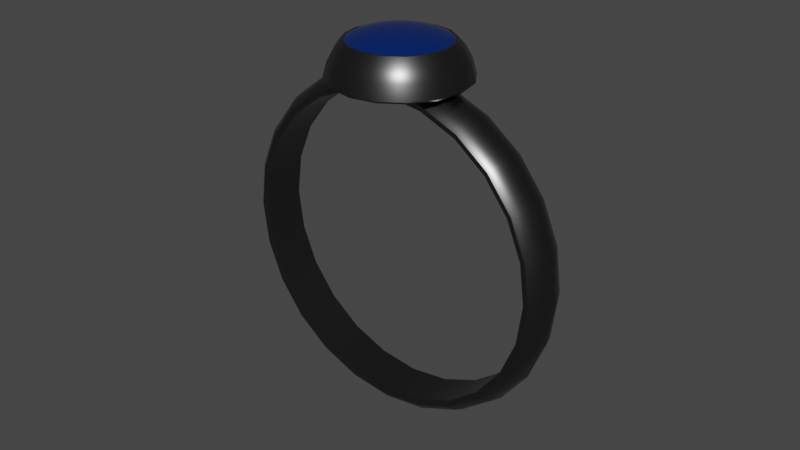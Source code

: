 # Source: sapphire_ring.blend  (saved by Blender 3.6.11; exported with 4.5.12 LTS)
import bpy
from mathutils import Matrix  # noqa: F401  (used for matrix-valued properties, if any)

bpy.ops.wm.read_factory_settings(use_empty=True)
scene = bpy.context.scene
scene.name = 'Scene'

# ---- collections
col_collection = bpy.data.collections.new('Collection'); scene.collection.children.link(col_collection)

# ---- materials (node trees are filled in below, after node groups)
mat_material_001 = bpy.data.materials.new('Material.001')
mat_material_001.use_transparent_shadow = False
mat_material = bpy.data.materials.new('Material')
mat_material.use_transparent_shadow = False

# ---- material node trees
mat_material_001.use_nodes = True; mat_material_001.node_tree.nodes.clear()
_N = mat_material_001.node_tree.nodes; _L = mat_material_001.node_tree.links
n0 = _N.new('ShaderNodeBsdfPrincipled'); n0.name = 'Principled BSDF'; n0.location = (10, 300)
n0.distribution = 'GGX'
n0.subsurface_method = 'RANDOM_WALK_SKIN'
n0.inputs[0].default_value = (0.1329, 0.1329, 0.1329, 1.0)
n0.inputs[1].default_value = 1.0
n0.inputs[2].default_value = 0.3202
n0.inputs[3].default_value = 1.45
n0.inputs[27].default_value = (0.0, 0.0, 0.0, 1.0)
n0.inputs[28].default_value = 1.0
n1 = _N.new('ShaderNodeOutputMaterial'); n1.name = 'Material Output'; n1.location = (300, 300)
_L.new(n0.outputs[0], n1.inputs[0])
n1.is_active_output = True
mat_material.use_nodes = True; mat_material.node_tree.nodes.clear()
_N = mat_material.node_tree.nodes; _L = mat_material.node_tree.links
n0 = _N.new('ShaderNodeBsdfPrincipled'); n0.name = 'Principled BSDF'; n0.location = (10, 300)
n0.distribution = 'GGX'
n0.subsurface_method = 'RANDOM_WALK_SKIN'
n0.inputs[0].default_value = (0.0, 0.01545, 0.1149, 1.0)
n0.inputs[2].default_value = 0.0618
n0.inputs[3].default_value = 1.45
n0.inputs[27].default_value = (0.0, 0.0, 0.0, 1.0)
n0.inputs[28].default_value = 1.0
n1 = _N.new('ShaderNodeOutputMaterial'); n1.name = 'Material Output'; n1.location = (300, 300)
_L.new(n0.outputs[0], n1.inputs[0])
n1.is_active_output = True

# ---- world
world_world = bpy.data.worlds.new('World'); scene.world = world_world
world_world.use_nodes = True; world_world.node_tree.nodes.clear()
_N = world_world.node_tree.nodes; _L = world_world.node_tree.links
n0 = _N.new('ShaderNodeOutputWorld'); n0.name = 'World Output'; n0.location = (300, 300)
n1 = _N.new('ShaderNodeBackground'); n1.name = 'Background'; n1.location = (10, 300)
n1.inputs[0].default_value = (0.05088, 0.05088, 0.05088, 1.0)
_L.new(n1.outputs[0], n0.inputs[0])
n0.is_active_output = True
world_world.color = (0.05088, 0.05088, 0.05088)
world_world.use_sun_shadow = False
world_world.sun_shadow_jitter_overblur = 0.0

# ---- meshes
me_torus = bpy.data.meshes.new('Torus')
me_torus.from_pydata([(0.05389, -9.595e-09, -4.529e-05), (0.05298, -0.003161, -4.529e-05), (0.05164, -0.00591, -4.529e-05), (0.05002, -0.007306, -4.529e-05), (0.04825, -0.006855, -4.529e-05), (0.04825, 0.006855, -4.529e-05), (0.05002, 0.007306, -4.529e-05), (0.05164, 0.00591, -4.529e-05), (0.05298, 0.00316, -4.529e-05), (0.05205, -9.801e-09, 0.0139), (0.05118, -0.003161, 0.01367), (0.04988, -0.00591, 0.01332), (0.04832, -0.007306, 0.0129), (0.0466, -0.006855, 0.01244), (0.0466, 0.006855, 0.01244), (0.04832, 0.007306, 0.0129), (0.04988, 0.00591, 0.01332), (0.05118, 0.00316, 0.01367), (0.04667, -1.062e-08, 0.0269), (0.04589, -0.003161, 0.02645), (0.04472, -0.00591, 0.02578), (0.04332, -0.007306, 0.02497), (0.04178, -0.006855, 0.02408), (0.04178, 0.006855, 0.02408), (0.04332, 0.007306, 0.02497), (0.04472, 0.00591, 0.02578), (0.04589, 0.00316, 0.02645), (0.0381, -1.062e-08, 0.03806), (0.03747, -0.003161, 0.03742), (0.03652, -0.00591, 0.03647), (0.03537, -0.007306, 0.03533), (0.03412, -0.006855, 0.03407), (0.03412, 0.006855, 0.03407), (0.03537, 0.007306, 0.03533), (0.03652, 0.00591, 0.03647), (0.03747, 0.00316, 0.03742), (0.02694, -1.081e-08, 0.04662), (0.02649, -0.003161, 0.04584), (0.02582, -0.00591, 0.04468), (0.02501, -0.007306, 0.04327), (0.02412, -0.006855, 0.04174), (0.02412, 0.006855, 0.04174), (0.02501, 0.007306, 0.04327), (0.02582, 0.00591, 0.04468), (0.02649, 0.00316, 0.04584), (0.01395, -1.067e-08, 0.05201), (0.01371, -0.003161, 0.05113), (0.01337, -0.00591, 0.04984), (0.01295, -0.007306, 0.04827), (0.01249, -0.006855, 0.04656), (0.01249, 0.006855, 0.04656), (0.01295, 0.007306, 0.04827), (0.01337, 0.00591, 0.04984), (0.01371, 0.00316, 0.05113), (-1.38e-08, -1.043e-08, 0.05384), (-1.389e-08, -0.003161, 0.05294), (-1.401e-08, -0.00591, 0.0516), (-1.415e-08, -0.007306, 0.04998), (-1.441e-08, -0.006855, 0.0482), (-1.433e-08, 0.006855, 0.0482), (-1.416e-08, 0.007306, 0.04998), (-1.402e-08, 0.00591, 0.0516), (-1.382e-08, 0.00316, 0.05294), (-0.01395, -1.088e-08, 0.05201), (-0.01371, -0.003161, 0.05113), (-0.01337, -0.00591, 0.04984), (-0.01295, -0.007306, 0.04827), (-0.01249, -0.006855, 0.04656), (-0.01249, 0.006855, 0.04656), (-0.01295, 0.007306, 0.04827), (-0.01337, 0.00591, 0.04984), (-0.01371, 0.00316, 0.05113), (-0.02694, -1.083e-08, 0.04662), (-0.02649, -0.003161, 0.04584), (-0.02582, -0.00591, 0.04468), (-0.02501, -0.007306, 0.04327), (-0.02412, -0.006855, 0.04174), (-0.02412, 0.006855, 0.04174), (-0.02501, 0.007306, 0.04327), (-0.02582, 0.00591, 0.04468), (-0.02649, 0.00316, 0.04584), (-0.0381, -1.076e-08, 0.03806), (-0.03747, -0.003161, 0.03742), (-0.03652, -0.00591, 0.03647), (-0.03537, -0.007306, 0.03533), (-0.03412, -0.006855, 0.03407), (-0.03412, 0.006855, 0.03407), (-0.03537, 0.007306, 0.03533), (-0.03652, 0.00591, 0.03647), (-0.03747, 0.00316, 0.03742), (-0.04667, -1.062e-08, 0.0269), (-0.04589, -0.003161, 0.02645), (-0.04472, -0.00591, 0.02578), (-0.04332, -0.007306, 0.02497), (-0.04178, -0.006855, 0.02408), (-0.04178, 0.006855, 0.02408), (-0.04332, 0.007306, 0.02497), (-0.04472, 0.00591, 0.02578), (-0.04589, 0.00316, 0.02645), (-0.05205, -9.754e-09, 0.0139), (-0.05118, -0.003161, 0.01367), (-0.04988, -0.00591, 0.01332), (-0.04832, -0.007306, 0.0129), (-0.0466, -0.006855, 0.01244), (-0.0466, 0.006855, 0.01244), (-0.04832, 0.007306, 0.0129), (-0.04988, 0.00591, 0.01332), (-0.05118, 0.00316, 0.01367), (-0.05389, -9.619e-09, -4.528e-05), (-0.05298, -0.003161, -4.528e-05), (-0.05164, -0.00591, -4.528e-05), (-0.05002, -0.007306, -4.528e-05), (-0.04825, -0.006855, -4.528e-05), (-0.04825, 0.006855, -4.528e-05), (-0.05002, 0.007306, -4.528e-05), (-0.05164, 0.00591, -4.528e-05), (-0.05298, 0.00316, -4.528e-05), (-0.05205, -8.91e-09, -0.01399), (-0.05118, -0.003161, -0.01376), (-0.04988, -0.00591, -0.01341), (-0.04832, -0.007306, -0.01299), (-0.0466, -0.006855, -0.01253), (-0.0466, 0.006855, -0.01253), (-0.04832, 0.007306, -0.01299), (-0.04988, 0.00591, -0.01341), (-0.05118, 0.00316, -0.01376), (-0.04667, -8.934e-09, -0.02699), (-0.04589, -0.003161, -0.02654), (-0.04472, -0.00591, -0.02587), (-0.04332, -0.007306, -0.02506), (-0.04178, -0.006855, -0.02417), (-0.04178, 0.006855, -0.02417), (-0.04332, 0.007306, -0.02506), (-0.04472, 0.00591, -0.02587), (-0.04589, 0.00316, -0.02654), (-0.0381, -7.246e-09, -0.03815), (-0.03747, -0.003161, -0.03751), (-0.03652, -0.00591, -0.03656), (-0.03537, -0.007306, -0.03542), (-0.03412, -0.006855, -0.03416), (-0.03412, 0.006855, -0.03416), (-0.03537, 0.007306, -0.03542), (-0.03652, 0.00591, -0.03656), (-0.03747, 0.003161, -0.03751), (-0.02694, -7.199e-09, -0.04671), (-0.02649, -0.003161, -0.04593), (-0.02582, -0.00591, -0.04477), (-0.02501, -0.007306, -0.04337), (-0.02412, -0.006855, -0.04183), (-0.02412, 0.006855, -0.04183), (-0.02501, 0.007306, -0.04337), (-0.02582, 0.00591, -0.04477), (-0.02649, 0.003161, -0.04593), (-0.01395, -7.458e-09, -0.0521), (-0.01371, -0.003161, -0.05122), (-0.01337, -0.00591, -0.04993), (-0.01295, -0.007306, -0.04836), (-0.01249, -0.006855, -0.04665), (-0.01249, 0.006855, -0.04665), (-0.01295, 0.007306, -0.04836), (-0.01337, 0.00591, -0.04993), (-0.01371, 0.003161, -0.05122), (-1.371e-08, -7.646e-09, -0.05393), (-1.387e-08, -0.003161, -0.05303), (-1.41e-08, -0.00591, -0.05169), (-1.427e-08, -0.007306, -0.05007), (-1.465e-08, -0.006855, -0.04829), (-1.456e-08, 0.006855, -0.04829), (-1.425e-08, 0.007306, -0.05007), (-1.416e-08, 0.00591, -0.05169), (-1.388e-08, 0.003161, -0.05303), (0.01395, -7.529e-09, -0.0521), (0.01371, -0.003161, -0.05122), (0.01337, -0.00591, -0.04993), (0.01295, -0.007306, -0.04836), (0.01249, -0.006855, -0.04665), (0.01249, 0.006855, -0.04665), (0.01295, 0.007306, -0.04836), (0.01337, 0.00591, -0.04993), (0.01371, 0.003161, -0.05122), (0.02694, -7.222e-09, -0.04671), (0.02649, -0.003161, -0.04593), (0.02582, -0.00591, -0.04477), (0.02501, -0.007306, -0.04337), (0.02412, -0.006855, -0.04183), (0.02412, 0.006855, -0.04183), (0.02501, 0.007306, -0.04337), (0.02582, 0.00591, -0.04477), (0.02649, 0.003161, -0.04593), (0.0381, -7.434e-09, -0.03815), (0.03747, -0.003161, -0.03751), (0.03652, -0.00591, -0.03656), (0.03537, -0.007306, -0.03542), (0.03412, -0.006855, -0.03416), (0.03412, 0.006855, -0.03416), (0.03537, 0.007306, -0.03542), (0.03652, 0.00591, -0.03656), (0.03747, 0.003161, -0.03751), (0.04667, -9.004e-09, -0.02699), (0.04589, -0.003161, -0.02654), (0.04472, -0.00591, -0.02587), (0.04332, -0.007306, -0.02506), (0.04178, -0.006855, -0.02417), (0.04178, 0.006855, -0.02417), (0.04332, 0.007306, -0.02506), (0.04472, 0.00591, -0.02587), (0.04589, 0.00316, -0.02654), (0.05205, -9.122e-09, -0.01399), (0.05118, -0.003161, -0.01376), (0.04988, -0.00591, -0.01341), (0.04832, -0.007306, -0.01299), (0.0466, -0.006855, -0.01253), (0.0466, 0.006855, -0.01253), (0.04832, 0.007306, -0.01299), (0.04988, 0.00591, -0.01341), (0.05118, 0.00316, -0.01376), (-0.01504, -0.01504, 0.05188), (-0.01416, -0.01416, 0.05637), (-0.01275, -0.01275, 0.06004), (-0.01125, -0.01125, 0.06243), (-0.009216, -0.009216, 0.06353), (-0.006348, -0.006348, 0.06472), (-0.003236, -0.003236, 0.06545), (-0.008137, -0.01965, 0.05188), (-0.007665, -0.01851, 0.05637), (-0.006899, -0.01666, 0.06004), (-0.006091, -0.0147, 0.06243), (-0.004987, -0.01204, 0.06353), (-0.003435, -0.008294, 0.06472), (-0.001751, -0.004228, 0.06545), (1.359e-07, -0.02126, 0.05188), (1.394e-07, -0.02003, 0.05637), (1.365e-07, -0.01803, 0.06004), (1.38e-07, -0.01592, 0.06243), (1.365e-07, -0.01303, 0.06353), (1.376e-07, -0.008977, 0.06472), (1.386e-07, -0.004577, 0.06545), (0.008138, -0.01965, 0.05188), (0.007666, -0.01851, 0.05637), (0.006899, -0.01666, 0.06004), (0.006091, -0.0147, 0.06243), (0.004988, -0.01204, 0.06353), (0.003436, -0.008294, 0.06472), (0.001752, -0.004228, 0.06545), (0.01504, -0.01504, 0.05188), (0.01416, -0.01416, 0.05637), (0.01275, -0.01275, 0.06004), (0.01125, -0.01125, 0.06243), (0.009216, -0.009216, 0.06353), (0.006348, -0.006348, 0.06472), (0.003236, -0.003236, 0.06545), (0.01965, -0.008138, 0.05188), (0.01851, -0.007665, 0.05637), (0.01666, -0.006899, 0.06004), (0.0147, -0.006091, 0.06243), (0.01204, -0.004988, 0.06353), (0.008294, -0.003435, 0.06472), (0.004228, -0.001751, 0.06545), (0.02126, 4.111e-08, 0.05188), (0.02003, 4.401e-08, 0.05637), (0.01803, 4.111e-08, 0.06004), (0.01592, 4.323e-08, 0.06243), (0.01303, 4.193e-08, 0.06353), (0.008978, 4.263e-08, 0.06472), (0.004577, 4.289e-08, 0.06545), (0.01965, 0.008138, 0.05188), (0.01851, 0.007666, 0.05637), (0.01666, 0.006899, 0.06004), (0.0147, 0.006091, 0.06243), (0.01204, 0.004988, 0.06353), (0.008294, 0.003436, 0.06472), (0.004228, 0.001751, 0.06545), (0.01504, 0.01504, 0.05188), (0.01416, 0.01416, 0.05637), (0.01275, 0.01275, 0.06004), (0.01125, 0.01125, 0.06243), (0.009216, 0.009216, 0.06353), (0.006348, 0.006348, 0.06472), (0.003236, 0.003236, 0.06545), (0.008138, 0.01965, 0.05188), (0.007666, 0.01851, 0.05637), (0.006899, 0.01666, 0.06004), (0.006091, 0.0147, 0.06243), (0.004988, 0.01204, 0.06353), (0.003436, 0.008294, 0.06472), (0.001752, 0.004228, 0.06545), (1.388e-07, 0.02126, 0.05188), (1.388e-07, 0.02003, 0.05637), (1.388e-07, 0.01803, 0.06004), (1.383e-07, 0.01592, 0.06243), (1.388e-07, 0.01303, 0.06353), (1.388e-07, 0.008977, 0.06472), (1.388e-07, 0.004577, 0.06545), (1.388e-07, 4.316e-08, 0.0657), (-0.01965, -0.008138, 0.05188), (-0.01851, -0.007665, 0.05637), (-0.01665, -0.006899, 0.06004), (-0.0147, -0.006091, 0.06243), (-0.01204, -0.004988, 0.06353), (-0.008294, -0.003435, 0.06472), (-0.004228, -0.001751, 0.06545), (-0.02126, 4.886e-08, 0.05188), (-0.02003, 4.337e-08, 0.05637), (-0.01803, 4.66e-08, 0.06004), (-0.01592, 4.356e-08, 0.06243), (-0.01303, 4.665e-08, 0.06353), (-0.008977, 4.438e-08, 0.06472), (-0.004577, 4.359e-08, 0.06545), (-0.01965, 0.008138, 0.05188), (-0.01851, 0.007666, 0.05637), (-0.01665, 0.006899, 0.06004), (-0.0147, 0.006091, 0.06243), (-0.01204, 0.004988, 0.06353), (-0.008294, 0.003436, 0.06472), (-0.004228, 0.001751, 0.06545), (-0.01504, 0.01504, 0.05188), (-0.01416, 0.01416, 0.05637), (-0.01275, 0.01275, 0.06004), (-0.01125, 0.01125, 0.06243), (-0.009216, 0.009216, 0.06353), (-0.006348, 0.006348, 0.06472), (-0.003236, 0.003236, 0.06545), (-0.008137, 0.01965, 0.05188), (-0.007665, 0.01851, 0.05637), (-0.006899, 0.01666, 0.06004), (-0.006091, 0.0147, 0.06243), (-0.004987, 0.01204, 0.06353), (-0.003435, 0.008294, 0.06472), (-0.001751, 0.004228, 0.06545), (0.0142, -0.005882, 0.06239), (0.0142, 0.005882, 0.06239), (0.01087, -0.01087, 0.06239), (0.005882, -0.0142, 0.06239), (1.379e-07, -0.01537, 0.06239), (0.005882, 0.0142, 0.06239), (-0.01087, -0.01087, 0.06239), (1.384e-07, 0.01537, 0.06239), (-0.005882, -0.0142, 0.06239), (0.01087, 0.01087, 0.06239), (0.01537, 4.312e-08, 0.06239), (-0.0142, -0.005882, 0.06239), (-0.01537, 4.388e-08, 0.06239), (-0.0142, 0.005882, 0.06239), (-0.01087, 0.01087, 0.06239), (-0.005882, 0.0142, 0.06239), (0.007868, -0.019, 0.0512), (0.01454, -0.01454, 0.0512), (0.019, 0.007868, 0.0512), (-0.007868, -0.019, 0.0512), (0.02056, 4.111e-08, 0.0512), (0.019, -0.007868, 0.0512), (0.007868, 0.019, 0.0512), (0.01454, 0.01454, 0.0512), (-0.01454, -0.01454, 0.0512), (1.36e-07, -0.02056, 0.0512), (1.388e-07, 0.02056, 0.0512), (-0.019, -0.007868, 0.0512), (-0.02056, 4.861e-08, 0.0512), (-0.019, 0.007868, 0.0512), (-0.01454, 0.01454, 0.0512), (-0.007868, 0.019, 0.0512)], [], [(17, 9, 0, 8), (2, 11, 12, 3), (3, 12, 13, 4), (18, 19, 10, 9), (32, 33, 24, 23), (15, 16, 7, 6), (16, 17, 8, 7), (0, 9, 10, 1), (1, 10, 11, 2), (17, 26, 18, 9), (20, 21, 12, 11), (21, 22, 13, 12), (22, 23, 14, 13), (32, 41, 42, 33), (15, 24, 25, 16), (16, 25, 26, 17), (31, 32, 23, 22), (19, 20, 11, 10), (35, 27, 18, 26), (20, 29, 30, 21), (21, 30, 31, 22), (36, 37, 28, 27), (50, 51, 42, 41), (33, 34, 25, 24), (34, 35, 26, 25), (18, 27, 28, 19), (19, 28, 29, 20), (35, 44, 36, 27), (38, 39, 30, 29), (39, 40, 31, 30), (40, 41, 32, 31), (50, 59, 60, 51), (33, 42, 43, 34), (34, 43, 44, 35), (49, 50, 41, 40), (37, 38, 29, 28), (53, 45, 36, 44), (38, 47, 48, 39), (39, 48, 49, 40), (54, 55, 46, 45), (68, 69, 60, 59), (51, 52, 43, 42), (52, 53, 44, 43), (36, 45, 46, 37), (37, 46, 47, 38), (53, 62, 54, 45), (56, 57, 48, 47), (57, 58, 49, 48), (58, 59, 50, 49), (68, 77, 78, 69), (51, 60, 61, 52), (52, 61, 62, 53), (55, 56, 47, 46), (71, 63, 54, 62), (56, 65, 66, 57), (57, 66, 67, 58), (121, 122, 113, 112), (86, 87, 78, 77), (69, 70, 61, 60), (70, 71, 62, 61), (54, 63, 64, 55), (55, 64, 65, 56), (71, 80, 72, 63), (74, 75, 66, 65), (75, 76, 67, 66), (76, 77, 68, 67), (86, 95, 96, 87), (69, 78, 79, 70), (70, 79, 80, 71), (67, 68, 59, 58), (73, 74, 65, 64), (89, 81, 72, 80), (74, 83, 84, 75), (75, 84, 85, 76), (72, 73, 64, 63), (196, 205, 206, 197), (87, 88, 79, 78), (88, 89, 80, 79), (72, 81, 82, 73), (73, 82, 83, 74), (214, 215, 206, 205), (89, 98, 90, 81), (92, 93, 84, 83), (93, 94, 85, 84), (94, 95, 86, 85), (87, 96, 97, 88), (88, 97, 98, 89), (85, 86, 77, 76), (91, 92, 83, 82), (107, 99, 90, 98), (93, 102, 103, 94), (90, 91, 82, 81), (92, 101, 102, 93), (123, 124, 115, 114), (106, 107, 98, 97), (104, 105, 96, 95), (90, 99, 100, 91), (91, 100, 101, 92), (107, 116, 108, 99), (108, 109, 100, 99), (104, 103, 112, 113), (110, 111, 102, 101), (123, 132, 133, 124), (106, 115, 116, 107), (104, 113, 114, 105), (104, 95, 94, 103), (111, 112, 103, 102), (125, 117, 108, 116), (108, 117, 118, 109), (127, 128, 119, 118), (110, 119, 120, 111), (141, 142, 133, 132), (124, 125, 116, 115), (122, 123, 114, 113), (109, 118, 119, 110), (111, 120, 121, 112), (125, 134, 126, 117), (126, 127, 118, 117), (130, 131, 122, 121), (128, 129, 120, 119), (141, 150, 151, 142), (124, 133, 134, 125), (122, 131, 132, 123), (139, 140, 131, 130), (129, 130, 121, 120), (143, 135, 126, 134), (126, 135, 136, 127), (145, 146, 137, 136), (128, 137, 138, 129), (159, 160, 151, 150), (142, 143, 134, 133), (140, 141, 132, 131), (127, 136, 137, 128), (129, 138, 139, 130), (143, 152, 144, 135), (144, 145, 136, 135), (148, 149, 140, 139), (146, 147, 138, 137), (159, 168, 169, 160), (142, 151, 152, 143), (140, 149, 150, 141), (157, 158, 149, 148), (147, 148, 139, 138), (161, 153, 144, 152), (144, 153, 154, 145), (163, 164, 155, 154), (146, 155, 156, 147), (177, 178, 169, 168), (160, 161, 152, 151), (158, 159, 150, 149), (145, 154, 155, 146), (147, 156, 157, 148), (161, 170, 162, 153), (162, 163, 154, 153), (166, 167, 158, 157), (164, 165, 156, 155), (177, 186, 187, 178), (160, 169, 170, 161), (158, 167, 168, 159), (175, 176, 167, 166), (165, 166, 157, 156), (179, 171, 162, 170), (162, 171, 172, 163), (181, 182, 173, 172), (164, 173, 174, 165), (195, 196, 187, 186), (178, 179, 170, 169), (176, 177, 168, 167), (163, 172, 173, 164), (165, 174, 175, 166), (179, 188, 180, 171), (180, 181, 172, 171), (184, 185, 176, 175), (182, 183, 174, 173), (14, 23, 24, 15), (178, 187, 188, 179), (176, 185, 186, 177), (193, 194, 185, 184), (183, 184, 175, 174), (197, 189, 180, 188), (180, 189, 190, 181), (200, 201, 192, 191), (182, 191, 192, 183), (14, 15, 6, 5), (196, 197, 188, 187), (194, 195, 186, 185), (181, 190, 191, 182), (183, 192, 193, 184), (197, 206, 198, 189), (194, 193, 202, 203), (201, 202, 193, 192), (198, 199, 190, 189), (214, 7, 8, 215), (195, 204, 205, 196), (211, 212, 203, 202), (194, 203, 204, 195), (199, 200, 191, 190), (105, 114, 115, 106), (215, 207, 198, 206), (2, 3, 210, 209), (201, 210, 211, 202), (198, 207, 208, 199), (213, 214, 205, 204), (200, 209, 210, 201), (212, 213, 204, 203), (199, 208, 209, 200), (105, 106, 97, 96), (215, 8, 0, 207), (4, 5, 212, 211), (3, 4, 211, 210), (0, 1, 208, 207), (213, 6, 7, 214), (13, 14, 5, 4), (5, 6, 213, 212), (1, 2, 209, 208), (227, 228, 221, 220), (223, 216, 353, 348), (219, 218, 225, 226), (228, 229, 222, 221), (224, 225, 218, 217), (337, 227, 220, 335), (236, 293, 229), (223, 348, 354, 230), (333, 337, 226, 233), (234, 235, 228, 227), (333, 234, 227, 337), (232, 233, 226, 225), (231, 224, 223, 230), (242, 243, 236, 235), (233, 232, 239, 240), (242, 235, 234, 241), (293, 236, 243), (234, 333, 332, 241), (238, 231, 230, 237), (237, 345, 346, 244), (247, 240, 239, 246), (249, 250, 243, 242), (237, 230, 354, 345), (250, 293, 243), (331, 248, 241, 332), (249, 242, 241, 248), (329, 255, 248, 331), (331, 332, 240, 247), (329, 331, 247, 254), (256, 249, 248, 255), (253, 254, 247, 246), (339, 262, 255, 329), (257, 293, 250), (264, 293, 257), (253, 246, 245, 252), (259, 260, 253, 252), (244, 346, 350, 251), (256, 255, 262, 263), (339, 329, 254, 261), (258, 251, 350, 349), (257, 256, 263, 264), (268, 330, 339, 261), (265, 266, 259, 258), (270, 263, 262, 269), (265, 258, 349, 347), (262, 339, 330, 269), (275, 338, 330, 268), (266, 267, 260, 259), (276, 269, 330, 338), (273, 274, 267, 266), (272, 265, 347, 352), (272, 273, 266, 265), (270, 269, 276, 277), (279, 272, 352, 351), (334, 338, 275, 282), (334, 283, 276, 338), (281, 282, 275, 274), (284, 285, 278, 277), (285, 293, 278), (274, 275, 268, 267), (279, 280, 273, 272), (267, 268, 261, 260), (292, 293, 285), (336, 334, 282, 289), (286, 279, 351, 355), (337, 335, 219, 226), (336, 290, 283, 334), (291, 292, 285, 284), (287, 288, 281, 280), (286, 287, 280, 279), (217, 295, 294, 216), (219, 335, 340, 297), (221, 299, 298, 220), (218, 296, 295, 217), (216, 294, 356, 353), (220, 298, 340, 335), (222, 300, 299, 221), (300, 307, 306, 299), (298, 305, 341, 340), (295, 302, 301, 294), (294, 301, 357, 356), (296, 303, 302, 295), (299, 306, 305, 298), (293, 307, 300), (303, 310, 309, 302), (306, 313, 312, 305), (293, 314, 307), (307, 314, 313, 306), (305, 312, 342, 341), (302, 309, 308, 301), (301, 308, 358, 357), (313, 320, 319, 312), (293, 321, 314), (314, 321, 320, 313), (312, 319, 343, 342), (309, 316, 315, 308), (308, 315, 359, 358), (310, 317, 316, 309), (293, 328, 321), (321, 328, 327, 320), (319, 326, 344, 343), (316, 323, 322, 315), (315, 322, 360, 359), (317, 324, 323, 316), (320, 327, 326, 319), (328, 292, 291, 327), (326, 290, 336, 344), (323, 287, 286, 322), (322, 286, 355, 360), (324, 288, 287, 323), (327, 291, 290, 326), (293, 292, 328), (325, 289, 288, 324), (318, 325, 324, 317), (311, 318, 317, 310), (304, 311, 310, 303), (297, 304, 303, 296), (219, 297, 296, 218), (290, 291, 284, 283), (277, 276, 283, 284), (244, 245, 238, 237), (278, 293, 271), (271, 293, 264), (250, 249, 256, 257), (261, 254, 253, 260), (232, 231, 238, 239), (236, 229, 228, 235), (293, 222, 229), (270, 271, 264, 263), (345, 354, 348, 353, 356, 357, 358, 359, 360, 355, 351, 352, 347, 349, 350, 346), (252, 245, 244, 251), (231, 232, 225, 224), (278, 271, 270, 277), (318, 343, 344, 325), (240, 332, 333, 233), (288, 289, 282, 281), (311, 342, 343, 318), (293, 300, 222), (280, 281, 274, 273), (259, 252, 251, 258), (304, 341, 342, 311), (223, 224, 217, 216), (245, 246, 239, 238), (325, 344, 336, 289), (109, 110, 101, 100), (297, 340, 341, 304)])
me_torus.polygons.foreach_set('use_smooth', [True] * 361)
me_torus.polygons.foreach_set('material_index', [0, 0, 0, 0, 0, 0, 0, 0, 0, 0, 0, 0, 0, 0, 0, 0, 0, 0, 0, 0, 0, 0, 0, 0, 0, 0, 0, 0, 0, 0, 0, 0, 0, 0, 0, 0, 0, 0, 0, 0, 0, 0, 0, 0, 0, 0, 0, 0, 0, 0, 0, 0, 0, 0, 0, 0, 0, 0, 0, 0, 0, 0, 0, 0, 0, 0, 0, 0, 0, 0, 0, 0, 0, 0, 0, 0, 0, 0, 0, 0, 0, 0, 0, 0, 0, 0, 0, 0, 0, 0, 0, 0, 0, 0, 0, 0, 0, 0, 0, 0, 0, 0, 0, 0, 0, 0, 0, 0, 0, 0, 0, 0, 0, 0, 0, 0, 0, 0, 0, 0, 0, 0, 0, 0, 0, 0, 0, 0, 0, 0, 0, 0, 0, 0, 0, 0, 0, 0, 0, 0, 0, 0, 0, 0, 0, 0, 0, 0, 0, 0, 0, 0, 0, 0, 0, 0, 0, 0, 0, 0, 0, 0, 0, 0, 0, 0, 0, 0, 0, 0, 0, 0, 0, 0, 0, 0, 0, 0, 0, 0, 0, 0, 0, 0, 0, 0, 0, 0, 0, 0, 0, 0, 0, 0, 0, 0, 0, 0, 0, 0, 0, 0, 0, 0, 0, 0, 0, 0, 0, 0, 0, 0, 0, 0, 0, 1, 0, 0, 1, 0, 1, 1, 0, 0, 1, 1, 0, 0, 1, 0, 1, 1, 1, 0, 0, 0, 1, 0, 1, 1, 1, 1, 0, 0, 1, 0, 1, 1, 1, 0, 0, 0, 1, 0, 0, 1, 0, 0, 1, 0, 1, 0, 0, 1, 0, 0, 0, 1, 0, 0, 1, 0, 1, 1, 0, 0, 0, 1, 0, 0, 0, 1, 1, 0, 0, 0, 0, 1, 0, 0, 1, 1, 1, 1, 0, 0, 0, 1, 1, 0, 1, 1, 1, 1, 0, 0, 1, 1, 1, 1, 0, 0, 0, 1, 1, 1, 0, 0, 0, 1, 1, 1, 0, 0, 0, 1, 1, 0, 0, 0, 0, 0, 0, 1, 1, 0, 1, 1, 1, 0, 0, 1, 1, 1, 0, 0, 0, 1, 0, 0, 0, 0, 1, 0, 0, 0, 0, 0, 0, 0, 0])
_k = set([(3, 12), (3, 210), (4, 13), (4, 211), (5, 14), (5, 212), (6, 15), (6, 213), (12, 21), (13, 22), (14, 23), (15, 24), (21, 30), (22, 31), (23, 32), (24, 33), (30, 39), (31, 40), (32, 41), (33, 42), (39, 48), (40, 49), (41, 50), (42, 51), (48, 57), (49, 58), (50, 59), (51, 60), (57, 66), (58, 67), (59, 68), (60, 69), (66, 75), (67, 76), (68, 77), (69, 78), (75, 84), (76, 85), (77, 86), (78, 87), (84, 93), (85, 94), (86, 95), (87, 96), (93, 102), (94, 103), (95, 104), (96, 105), (102, 111), (103, 112), (104, 113), (105, 114), (111, 120), (112, 121), (113, 122), (114, 123), (120, 129), (121, 130), (122, 131), (123, 132), (129, 138), (130, 139), (131, 140), (132, 141), (138, 147), (139, 148), (140, 149), (141, 150), (147, 156), (148, 157), (149, 158), (150, 159), (156, 165), (157, 166), (158, 167), (159, 168), (165, 174), (166, 175), (167, 176), (168, 177), (174, 183), (175, 184), (176, 185), (177, 186), (183, 192), (184, 193), (185, 194), (186, 195), (192, 201), (193, 202), (194, 203), (195, 204), (201, 210), (202, 211), (203, 212), (204, 213), (216, 223), (216, 294), (219, 226), (219, 297), (223, 230), (226, 233), (230, 237), (233, 240), (237, 244), (240, 247), (244, 251), (247, 254), (251, 258), (254, 261), (258, 265), (261, 268), (265, 272), (268, 275), (272, 279), (275, 282), (279, 286), (282, 289), (286, 322), (289, 325), (294, 301), (297, 304), (301, 308), (304, 311), (308, 315), (311, 318), (315, 322), (318, 325), (329, 331), (329, 339), (330, 338), (330, 339), (331, 332), (332, 333), (333, 337), (334, 336), (334, 338), (335, 337), (335, 340), (336, 344), (340, 341), (341, 342), (342, 343), (343, 344), (345, 346), (345, 354), (346, 350), (347, 349), (347, 352), (348, 353), (348, 354), (349, 350), (351, 352), (351, 355), (353, 356), (355, 360), (356, 357), (357, 358), (358, 359), (359, 360)])
me_torus.attributes.new('sharp_edge', 'BOOLEAN', 'EDGE').data.foreach_set('value', [ (min(e.vertices), max(e.vertices)) in _k for e in me_torus.edges])
_uv = me_torus.uv_layers.new(name='UVMap')
_uv.uv.foreach_set('vector', [0.5417, 0.4167, 0.5417, 0.5, 0.5, 0.5, 0.5, 0.4167, 0.5, 0.6667, 0.5417, 0.6667, 0.5417, 0.75, 0.5, 0.75, 0.5, 0.75, 0.5417, 0.75, 0.5417, 0.8333, 0.5, 0.8333, 0.5833, 0.5, 0.5833, 0.5833, 0.5417, 0.5833, 0.5417, 0.5, 0.625, 0.1667, 0.625, 0.25, 0.5833, 0.25, 0.5833, 0.1667, 0.5417, 0.25, 0.5417, 0.3333, 0.5, 0.3333, 0.5, 0.25, 0.5417, 0.3333, 0.5417, 0.4167, 0.5, 0.4167, 0.5, 0.3333, 0.5, 0.5, 0.5417, 0.5, 0.5417, 0.5833, 0.5, 0.5833, 0.5, 0.5833, 0.5417, 0.5833, 0.5417, 0.6667, 0.5, 0.6667, 0.5417, 0.4167, 0.5833, 0.4167, 0.5833, 0.5, 0.5417, 0.5, 0.5833, 0.6667, 0.5833, 0.75, 0.5417, 0.75, 0.5417, 0.6667, 0.5833, 0.75, 0.5833, 0.8333, 0.5417, 0.8333, 0.5417, 0.75, 0.5833, 0.8333, 0.5833, 0.1667, 0.5417, 0.1667, 0.5417, 0.8333, 0.625, 0.1667, 0.6667, 0.1667, 0.6667, 0.25, 0.625, 0.25, 0.5417, 0.25, 0.5833, 0.25, 0.5833, 0.3333, 0.5417, 0.3333, 0.5417, 0.3333, 0.5833, 0.3333, 0.5833, 0.4167, 0.5417, 0.4167, 0.625, 0.8333, 0.625, 0.1667, 0.5833, 0.1667, 0.5833, 0.8333, 0.5833, 0.5833, 0.5833, 0.6667, 0.5417, 0.6667, 0.5417, 0.5833, 0.625, 0.4167, 0.625, 0.5, 0.5833, 0.5, 0.5833, 0.4167, 0.5833, 0.6667, 0.625, 0.6667, 0.625, 0.75, 0.5833, 0.75, 0.5833, 0.75, 0.625, 0.75, 0.625, 0.8333, 0.5833, 0.8333, 0.6667, 0.5, 0.6667, 0.5833, 0.625, 0.5833, 0.625, 0.5, 0.7083, 0.1667, 0.7083, 0.25, 0.6667, 0.25, 0.6667, 0.1667, 0.625, 0.25, 0.625, 0.3333, 0.5833, 0.3333, 0.5833, 0.25, 0.625, 0.3333, 0.625, 0.4167, 0.5833, 0.4167, 0.5833, 0.3333, 0.5833, 0.5, 0.625, 0.5, 0.625, 0.5833, 0.5833, 0.5833, 0.5833, 0.5833, 0.625, 0.5833, 0.625, 0.6667, 0.5833, 0.6667, 0.625, 0.4167, 0.6667, 0.4167, 0.6667, 0.5, 0.625, 0.5, 0.6667, 0.6667, 0.6667, 0.75, 0.625, 0.75, 0.625, 0.6667, 0.6667, 0.75, 0.6667, 0.8333, 0.625, 0.8333, 0.625, 0.75, 0.6667, 0.8333, 0.6667, 0.1667, 0.625, 0.1667, 0.625, 0.8333, 0.7083, 0.1667, 0.75, 0.1667, 0.75, 0.25, 0.7083, 0.25, 0.625, 0.25, 0.6667, 0.25, 0.6667, 0.3333, 0.625, 0.3333, 0.625, 0.3333, 0.6667, 0.3333, 0.6667, 0.4167, 0.625, 0.4167, 0.7083, 0.8333, 0.7083, 0.1667, 0.6667, 0.1667, 0.6667, 0.8333, 0.6667, 0.5833, 0.6667, 0.6667, 0.625, 0.6667, 0.625, 0.5833, 0.7083, 0.4167, 0.7083, 0.5, 0.6667, 0.5, 0.6667, 0.4167, 0.6667, 0.6667, 0.7083, 0.6667, 0.7083, 0.75, 0.6667, 0.75, 0.6667, 0.75, 0.7083, 0.75, 0.7083, 0.8333, 0.6667, 0.8333, 0.75, 0.5, 0.75, 0.5833, 0.7083, 0.5833, 0.7083, 0.5, 0.7917, 0.1667, 0.7917, 0.25, 0.75, 0.25, 0.75, 0.1667, 0.7083, 0.25, 0.7083, 0.3333, 0.6667, 0.3333, 0.6667, 0.25, 0.7083, 0.3333, 0.7083, 0.4167, 0.6667, 0.4167, 0.6667, 0.3333, 0.6667, 0.5, 0.7083, 0.5, 0.7083, 0.5833, 0.6667, 0.5833, 0.6667, 0.5833, 0.7083, 0.5833, 0.7083, 0.6667, 0.6667, 0.6667, 0.7083, 0.4167, 0.75, 0.4167, 0.75, 0.5, 0.7083, 0.5, 0.75, 0.6667, 0.75, 0.75, 0.7083, 0.75, 0.7083, 0.6667, 0.75, 0.75, 0.75, 0.8333, 0.7083, 0.8333, 0.7083, 0.75, 0.75, 0.8333, 0.75, 0.1667, 0.7083, 0.1667, 0.7083, 0.8333, 0.7917, 0.1667, 0.8333, 0.1667, 0.8333, 0.25, 0.7917, 0.25, 0.7083, 0.25, 0.75, 0.25, 0.75, 0.3333, 0.7083, 0.3333, 0.7083, 0.3333, 0.75, 0.3333, 0.75, 0.4167, 0.7083, 0.4167, 0.75, 0.5833, 0.75, 0.6667, 0.7083, 0.6667, 0.7083, 0.5833, 0.7917, 0.4167, 0.7917, 0.5, 0.75, 0.5, 0.75, 0.4167, 0.75, 0.6667, 0.7917, 0.6667, 0.7917, 0.75, 0.75, 0.75, 0.75, 0.75, 0.7917, 0.75, 0.7917, 0.8333, 0.75, 0.8333, 0.04167, 0.8333, 0.04167, 0.1667, 8.882e-16, 0.1667, 8.882e-16, 0.8333, 0.875, 0.1667, 0.875, 0.25, 0.8333, 0.25, 0.8333, 0.1667, 0.7917, 0.25, 0.7917, 0.3333, 0.75, 0.3333, 0.75, 0.25, 0.7917, 0.3333, 0.7917, 0.4167, 0.75, 0.4167, 0.75, 0.3333, 0.75, 0.5, 0.7917, 0.5, 0.7917, 0.5833, 0.75, 0.5833, 0.75, 0.5833, 0.7917, 0.5833, 0.7917, 0.6667, 0.75, 0.6667, 0.7917, 0.4167, 0.8333, 0.4167, 0.8333, 0.5, 0.7917, 0.5, 0.8333, 0.6667, 0.8333, 0.75, 0.7917, 0.75, 0.7917, 0.6667, 0.8333, 0.75, 0.8333, 0.8333, 0.7917, 0.8333, 0.7917, 0.75, 0.8333, 0.8333, 0.8333, 0.1667, 0.7917, 0.1667, 0.7917, 0.8333, 0.875, 0.1667, 0.9167, 0.1667, 0.9167, 0.25, 0.875, 0.25, 0.7917, 0.25, 0.8333, 0.25, 0.8333, 0.3333, 0.7917, 0.3333, 0.7917, 0.3333, 0.8333, 0.3333, 0.8333, 0.4167, 0.7917, 0.4167, 0.7917, 0.8333, 0.7917, 0.1667, 0.75, 0.1667, 0.75, 0.8333, 0.8333, 0.5833, 0.8333, 0.6667, 0.7917, 0.6667, 0.7917, 0.5833, 0.875, 0.4167, 0.875, 0.5, 0.8333, 0.5, 0.8333, 0.4167, 0.8333, 0.6667, 0.875, 0.6667, 0.875, 0.75, 0.8333, 0.75, 0.8333, 0.75, 0.875, 0.75, 0.875, 0.8333, 0.8333, 0.8333, 0.8333, 0.5, 0.8333, 0.5833, 0.7917, 0.5833, 0.7917, 0.5, 0.375, 0.3333, 0.4167, 0.3333, 0.4167, 0.4167, 0.375, 0.4167, 0.875, 0.25, 0.875, 0.3333, 0.8333, 0.3333, 0.8333, 0.25, 0.875, 0.3333, 0.875, 0.4167, 0.8333, 0.4167, 0.8333, 0.3333, 0.8333, 0.5, 0.875, 0.5, 0.875, 0.5833, 0.8333, 0.5833, 0.8333, 0.5833, 0.875, 0.5833, 0.875, 0.6667, 0.8333, 0.6667, 0.4583, 0.3333, 0.4583, 0.4167, 0.4167, 0.4167, 0.4167, 0.3333, 0.875, 0.4167, 0.9167, 0.4167, 0.9167, 0.5, 0.875, 0.5, 0.9167, 0.6667, 0.9167, 0.75, 0.875, 0.75, 0.875, 0.6667, 0.9167, 0.75, 0.9167, 0.8333, 0.875, 0.8333, 0.875, 0.75, 0.9167, 0.8333, 0.9167, 0.1667, 0.875, 0.1667, 0.875, 0.8333, 0.875, 0.25, 0.9167, 0.25, 0.9167, 0.3333, 0.875, 0.3333, 0.875, 0.3333, 0.9167, 0.3333, 0.9167, 0.4167, 0.875, 0.4167, 0.875, 0.8333, 0.875, 0.1667, 0.8333, 0.1667, 0.8333, 0.8333, 0.9167, 0.5833, 0.9167, 0.6667, 0.875, 0.6667, 0.875, 0.5833, 0.9583, 0.4167, 0.9583, 0.5, 0.9167, 0.5, 0.9167, 0.4167, 0.9167, 0.75, 0.9583, 0.75, 0.9583, 0.8333, 0.9167, 0.8333, 0.9167, 0.5, 0.9167, 0.5833, 0.875, 0.5833, 0.875, 0.5, 0.9167, 0.6667, 0.9583, 0.6667, 0.9583, 0.75, 0.9167, 0.75, 0.04167, 0.25, 0.04167, 0.3333, 8.882e-16, 0.3333, 8.882e-16, 0.25, 0.9583, 0.3333, 0.9583, 0.4167, 0.9167, 0.4167, 0.9167, 0.3333, 0.9583, 0.1667, 0.9583, 0.25, 0.9167, 0.25, 0.9167, 0.1667, 0.9167, 0.5, 0.9583, 0.5, 0.9583, 0.5833, 0.9167, 0.5833, 0.9167, 0.5833, 0.9583, 0.5833, 0.9583, 0.6667, 0.9167, 0.6667, 0.9583, 0.4167, 1.0, 0.4167, 1.0, 0.5, 0.9583, 0.5, 1.0, 0.5, 1.0, 0.5833, 0.9583, 0.5833, 0.9583, 0.5, 0.9583, 0.1667, 0.9583, 0.8333, 1.0, 0.8333, 1.0, 0.1667, 1.0, 0.6667, 1.0, 0.75, 0.9583, 0.75, 0.9583, 0.6667, 0.04167, 0.25, 0.08333, 0.25, 0.08333, 0.3333, 0.04167, 0.3333, 0.9583, 0.3333, 1.0, 0.3333, 1.0, 0.4167, 0.9583, 0.4167, 0.9583, 0.1667, 1.0, 0.1667, 1.0, 0.25, 0.9583, 0.25, 0.9583, 0.1667, 0.9167, 0.1667, 0.9167, 0.8333, 0.9583, 0.8333, 1.0, 0.75, 1.0, 0.8333, 0.9583, 0.8333, 0.9583, 0.75, 0.04167, 0.4167, 0.04167, 0.5, 8.882e-16, 0.5, 8.882e-16, 0.4167, 8.882e-16, 0.5, 0.04167, 0.5, 0.04167, 0.5833, 8.882e-16, 0.5833, 0.08333, 0.5833, 0.08333, 0.6667, 0.04167, 0.6667, 0.04167, 0.5833, 8.882e-16, 0.6667, 0.04167, 0.6667, 0.04167, 0.75, 8.882e-16, 0.75, 0.125, 0.25, 0.125, 0.3333, 0.08333, 0.3333, 0.08333, 0.25, 0.04167, 0.3333, 0.04167, 0.4167, 8.882e-16, 0.4167, 8.882e-16, 0.3333, 0.04167, 0.1667, 0.04167, 0.25, 8.882e-16, 0.25, 8.882e-16, 0.1667, 8.882e-16, 0.5833, 0.04167, 0.5833, 0.04167, 0.6667, 8.882e-16, 0.6667, 8.882e-16, 0.75, 0.04167, 0.75, 0.04167, 0.8333, 8.882e-16, 0.8333, 0.04167, 0.4167, 0.08333, 0.4167, 0.08333, 0.5, 0.04167, 0.5, 0.08333, 0.5, 0.08333, 0.5833, 0.04167, 0.5833, 0.04167, 0.5, 0.08333, 0.8333, 0.08333, 0.1667, 0.04167, 0.1667, 0.04167, 0.8333, 0.08333, 0.6667, 0.08333, 0.75, 0.04167, 0.75, 0.04167, 0.6667, 0.125, 0.25, 0.1667, 0.25, 0.1667, 0.3333, 0.125, 0.3333, 0.04167, 0.3333, 0.08333, 0.3333, 0.08333, 0.4167, 0.04167, 0.4167, 0.04167, 0.1667, 0.08333, 0.1667, 0.08333, 0.25, 0.04167, 0.25, 0.125, 0.8333, 0.125, 0.1667, 0.08333, 0.1667, 0.08333, 0.8333, 0.08333, 0.75, 0.08333, 0.8333, 0.04167, 0.8333, 0.04167, 0.75, 0.125, 0.4167, 0.125, 0.5, 0.08333, 0.5, 0.08333, 0.4167, 0.08333, 0.5, 0.125, 0.5, 0.125, 0.5833, 0.08333, 0.5833, 0.1667, 0.5833, 0.1667, 0.6667, 0.125, 0.6667, 0.125, 0.5833, 0.08333, 0.6667, 0.125, 0.6667, 0.125, 0.75, 0.08333, 0.75, 0.2083, 0.25, 0.2083, 0.3333, 0.1667, 0.3333, 0.1667, 0.25, 0.125, 0.3333, 0.125, 0.4167, 0.08333, 0.4167, 0.08333, 0.3333, 0.125, 0.1667, 0.125, 0.25, 0.08333, 0.25, 0.08333, 0.1667, 0.08333, 0.5833, 0.125, 0.5833, 0.125, 0.6667, 0.08333, 0.6667, 0.08333, 0.75, 0.125, 0.75, 0.125, 0.8333, 0.08333, 0.8333, 0.125, 0.4167, 0.1667, 0.4167, 0.1667, 0.5, 0.125, 0.5, 0.1667, 0.5, 0.1667, 0.5833, 0.125, 0.5833, 0.125, 0.5, 0.1667, 0.8333, 0.1667, 0.1667, 0.125, 0.1667, 0.125, 0.8333, 0.1667, 0.6667, 0.1667, 0.75, 0.125, 0.75, 0.125, 0.6667, 0.2083, 0.25, 0.25, 0.25, 0.25, 0.3333, 0.2083, 0.3333, 0.125, 0.3333, 0.1667, 0.3333, 0.1667, 0.4167, 0.125, 0.4167, 0.125, 0.1667, 0.1667, 0.1667, 0.1667, 0.25, 0.125, 0.25, 0.2083, 0.8333, 0.2083, 0.1667, 0.1667, 0.1667, 0.1667, 0.8333, 0.1667, 0.75, 0.1667, 0.8333, 0.125, 0.8333, 0.125, 0.75, 0.2083, 0.4167, 0.2083, 0.5, 0.1667, 0.5, 0.1667, 0.4167, 0.1667, 0.5, 0.2083, 0.5, 0.2083, 0.5833, 0.1667, 0.5833, 0.25, 0.5833, 0.25, 0.6667, 0.2083, 0.6667, 0.2083, 0.5833, 0.1667, 0.6667, 0.2083, 0.6667, 0.2083, 0.75, 0.1667, 0.75, 0.2917, 0.25, 0.2917, 0.3333, 0.25, 0.3333, 0.25, 0.25, 0.2083, 0.3333, 0.2083, 0.4167, 0.1667, 0.4167, 0.1667, 0.3333, 0.2083, 0.1667, 0.2083, 0.25, 0.1667, 0.25, 0.1667, 0.1667, 0.1667, 0.5833, 0.2083, 0.5833, 0.2083, 0.6667, 0.1667, 0.6667, 0.1667, 0.75, 0.2083, 0.75, 0.2083, 0.8333, 0.1667, 0.8333, 0.2083, 0.4167, 0.25, 0.4167, 0.25, 0.5, 0.2083, 0.5, 0.25, 0.5, 0.25, 0.5833, 0.2083, 0.5833, 0.2083, 0.5, 0.25, 0.8333, 0.25, 0.1667, 0.2083, 0.1667, 0.2083, 0.8333, 0.25, 0.6667, 0.25, 0.75, 0.2083, 0.75, 0.2083, 0.6667, 0.2917, 0.25, 0.3333, 0.25, 0.3333, 0.3333, 0.2917, 0.3333, 0.2083, 0.3333, 0.25, 0.3333, 0.25, 0.4167, 0.2083, 0.4167, 0.2083, 0.1667, 0.25, 0.1667, 0.25, 0.25, 0.2083, 0.25, 0.2917, 0.8333, 0.2917, 0.1667, 0.25, 0.1667, 0.25, 0.8333, 0.25, 0.75, 0.25, 0.8333, 0.2083, 0.8333, 0.2083, 0.75, 0.2917, 0.4167, 0.2917, 0.5, 0.25, 0.5, 0.25, 0.4167, 0.25, 0.5, 0.2917, 0.5, 0.2917, 0.5833, 0.25, 0.5833, 0.3333, 0.5833, 0.3333, 0.6667, 0.2917, 0.6667, 0.2917, 0.5833, 0.25, 0.6667, 0.2917, 0.6667, 0.2917, 0.75, 0.25, 0.75, 0.375, 0.25, 0.375, 0.3333, 0.3333, 0.3333, 0.3333, 0.25, 0.2917, 0.3333, 0.2917, 0.4167, 0.25, 0.4167, 0.25, 0.3333, 0.2917, 0.1667, 0.2917, 0.25, 0.25, 0.25, 0.25, 0.1667, 0.25, 0.5833, 0.2917, 0.5833, 0.2917, 0.6667, 0.25, 0.6667, 0.25, 0.75, 0.2917, 0.75, 0.2917, 0.8333, 0.25, 0.8333, 0.2917, 0.4167, 0.3333, 0.4167, 0.3333, 0.5, 0.2917, 0.5, 0.3333, 0.5, 0.3333, 0.5833, 0.2917, 0.5833, 0.2917, 0.5, 0.3333, 0.8333, 0.3333, 0.1667, 0.2917, 0.1667, 0.2917, 0.8333, 0.3333, 0.6667, 0.3333, 0.75, 0.2917, 0.75, 0.2917, 0.6667, 0.5417, 0.1667, 0.5833, 0.1667, 0.5833, 0.25, 0.5417, 0.25, 0.2917, 0.3333, 0.3333, 0.3333, 0.3333, 0.4167, 0.2917, 0.4167, 0.2917, 0.1667, 0.3333, 0.1667, 0.3333, 0.25, 0.2917, 0.25, 0.375, 0.8333, 0.375, 0.1667, 0.3333, 0.1667, 0.3333, 0.8333, 0.3333, 0.75, 0.3333, 0.8333, 0.2917, 0.8333, 0.2917, 0.75, 0.375, 0.4167, 0.375, 0.5, 0.3333, 0.5, 0.3333, 0.4167, 0.3333, 0.5, 0.375, 0.5, 0.375, 0.5833, 0.3333, 0.5833, 0.4167, 0.6667, 0.4167, 0.75, 0.375, 0.75, 0.375, 0.6667, 0.3333, 0.6667, 0.375, 0.6667, 0.375, 0.75, 0.3333, 0.75, 0.5417, 0.1667, 0.5417, 0.25, 0.5, 0.25, 0.5, 0.1667, 0.375, 0.3333, 0.375, 0.4167, 0.3333, 0.4167, 0.3333, 0.3333, 0.375, 0.1667, 0.375, 0.25, 0.3333, 0.25, 0.3333, 0.1667, 0.3333, 0.5833, 0.375, 0.5833, 0.375, 0.6667, 0.3333, 0.6667, 0.3333, 0.75, 0.375, 0.75, 0.375, 0.8333, 0.3333, 0.8333, 0.375, 0.4167, 0.4167, 0.4167, 0.4167, 0.5, 0.375, 0.5, 0.375, 0.1667, 0.375, 0.8333, 0.4167, 0.8333, 0.4167, 0.1667, 0.4167, 0.75, 0.4167, 0.8333, 0.375, 0.8333, 0.375, 0.75, 0.4167, 0.5, 0.4167, 0.5833, 0.375, 0.5833, 0.375, 0.5, 0.4583, 0.3333, 0.5, 0.3333, 0.5, 0.4167, 0.4583, 0.4167, 0.375, 0.25, 0.4167, 0.25, 0.4167, 0.3333, 0.375, 0.3333, 0.4583, 0.8333, 0.4583, 0.1667, 0.4167, 0.1667, 0.4167, 0.8333, 0.375, 0.1667, 0.4167, 0.1667, 0.4167, 0.25, 0.375, 0.25, 0.4167, 0.5833, 0.4167, 0.6667, 0.375, 0.6667, 0.375, 0.5833, 0.9583, 0.25, 1.0, 0.25, 1.0, 0.3333, 0.9583, 0.3333, 0.4583, 0.4167, 0.4583, 0.5, 0.4167, 0.5, 0.4167, 0.4167, 0.5, 0.6667, 0.5, 0.75, 0.4583, 0.75, 0.4583, 0.6667, 0.4167, 0.75, 0.4583, 0.75, 0.4583, 0.8333, 0.4167, 0.8333, 0.4167, 0.5, 0.4583, 0.5, 0.4583, 0.5833, 0.4167, 0.5833, 0.4583, 0.25, 0.4583, 0.3333, 0.4167, 0.3333, 0.4167, 0.25, 0.4167, 0.6667, 0.4583, 0.6667, 0.4583, 0.75, 0.4167, 0.75, 0.4583, 0.1667, 0.4583, 0.25, 0.4167, 0.25, 0.4167, 0.1667, 0.4167, 0.5833, 0.4583, 0.5833, 0.4583, 0.6667, 0.4167, 0.6667, 0.9583, 0.25, 0.9583, 0.3333, 0.9167, 0.3333, 0.9167, 0.25, 0.4583, 0.4167, 0.5, 0.4167, 0.5, 0.5, 0.4583, 0.5, 0.5, 0.8333, 0.5, 0.1667, 0.4583, 0.1667, 0.4583, 0.8333, 0.5, 0.75, 0.5, 0.8333, 0.4583, 0.8333, 0.4583, 0.75, 0.5, 0.5, 0.5, 0.5833, 0.4583, 0.5833, 0.4583, 0.5, 0.4583, 0.25, 0.5, 0.25, 0.5, 0.3333, 0.4583, 0.3333, 0.5417, 0.8333, 0.5417, 0.1667, 0.5, 0.1667, 0.5, 0.8333, 0.5, 0.1667, 0.5, 0.25, 0.4583, 0.25, 0.4583, 0.1667, 0.5, 0.5833, 0.5, 0.6667, 0.4583, 0.6667, 0.4583, 0.5833, 0.1875, 0.8125, 0.1875, 0.875, 0.125, 0.875, 0.125, 0.8125, 0.1875, 0.5625, 0.125, 0.5625, 0.125, 0.5625, 0.1875, 0.5625, 0.125, 0.75, 0.125, 0.6875, 0.1875, 0.6875, 0.1875, 0.75, 0.1875, 0.875, 0.1875, 0.9375, 0.125, 0.9375, 0.125, 0.875, 0.1875, 0.625, 0.1875, 0.6875, 0.125, 0.6875, 0.125, 0.625, 0.1875, 0.7567, 0.1875, 0.8125, 0.125, 0.8125, 0.125, 0.7567, 0.25, 0.9375, 0.2031, 1.0, 0.1875, 0.9375, 0.1875, 0.5625, 0.1875, 0.5625, 0.25, 0.5625, 0.25, 0.5625, 0.25, 0.7567, 0.1875, 0.7567, 0.1875, 0.75, 0.25, 0.75, 0.25, 0.8125, 0.25, 0.875, 0.1875, 0.875, 0.1875, 0.8125, 0.25, 0.7567, 0.25, 0.8125, 0.1875, 0.8125, 0.1875, 0.7567, 0.25, 0.6875, 0.25, 0.75, 0.1875, 0.75, 0.1875, 0.6875, 0.25, 0.625, 0.1875, 0.625, 0.1875, 0.5625, 0.25, 0.5625, 0.3125, 0.875, 0.3125, 0.9375, 0.25, 0.9375, 0.25, 0.875, 0.25, 0.75, 0.25, 0.6875, 0.3125, 0.6875, 0.3125, 0.75, 0.3125, 0.875, 0.25, 0.875, 0.25, 0.8125, 0.3125, 0.8125, 0.2656, 1.0, 0.25, 0.9375, 0.3125, 0.9375, 0.25, 0.8125, 0.25, 0.7567, 0.3125, 0.7567, 0.3125, 0.8125, 0.3125, 0.625, 0.25, 0.625, 0.25, 0.5625, 0.3125, 0.5625, 0.3125, 0.5625, 0.3125, 0.5625, 0.375, 0.5625, 0.375, 0.5625, 0.375, 0.75, 0.3125, 0.75, 0.3125, 0.6875, 0.375, 0.6875, 0.375, 0.875, 0.375, 0.9375, 0.3125, 0.9375, 0.3125, 0.875, 0.3125, 0.5625, 0.25, 0.5625, 0.25, 0.5625, 0.3125, 0.5625, 0.375, 0.9375, 0.3281, 1.0, 0.3125, 0.9375, 0.375, 0.7567, 0.375, 0.8125, 0.3125, 0.8125, 0.3125, 0.7567, 0.375, 0.875, 0.3125, 0.875, 0.3125, 0.8125, 0.375, 0.8125, 0.4375, 0.7567, 0.4375, 0.8125, 0.375, 0.8125, 0.375, 0.7567, 0.375, 0.7567, 0.3125, 0.7567, 0.3125, 0.75, 0.375, 0.75, 0.4375, 0.7567, 0.375, 0.7567, 0.375, 0.75, 0.4375, 0.75, 0.4375, 0.875, 0.375, 0.875, 0.375, 0.8125, 0.4375, 0.8125, 0.4375, 0.6875, 0.4375, 0.75, 0.375, 0.75, 0.375, 0.6875, 0.5, 0.7567, 0.5, 0.8125, 0.4375, 0.8125, 0.4375, 0.7567, 0.4375, 0.9375, 0.3906, 1.0, 0.375, 0.9375, 0.5, 0.9375, 0.4531, 1.0, 0.4375, 0.9375, 0.4375, 0.6875, 0.375, 0.6875, 0.375, 0.625, 0.4375, 0.625, 0.5, 0.625, 0.5, 0.6875, 0.4375, 0.6875, 0.4375, 0.625, 0.375, 0.5625, 0.375, 0.5625, 0.4375, 0.5625, 0.4375, 0.5625, 0.4375, 0.875, 0.4375, 0.8125, 0.5, 0.8125, 0.5, 0.875, 0.5, 0.7567, 0.4375, 0.7567, 0.4375, 0.75, 0.5, 0.75, 0.5, 0.5625, 0.4375, 0.5625, 0.4375, 0.5625, 0.5, 0.5625, 0.4375, 0.9375, 0.4375, 0.875, 0.5, 0.875, 0.5, 0.9375, 0.5625, 0.75, 0.5625, 0.7567, 0.5, 0.7567, 0.5, 0.75, 0.5625, 0.5625, 0.5625, 0.625, 0.5, 0.625, 0.5, 0.5625, 0.5625, 0.875, 0.5, 0.875, 0.5, 0.8125, 0.5625, 0.8125, 0.5625, 0.5625, 0.5, 0.5625, 0.5, 0.5625, 0.5625, 0.5625, 0.5, 0.8125, 0.5, 0.7567, 0.5625, 0.7567, 0.5625, 0.8125, 0.625, 0.75, 0.625, 0.7567, 0.5625, 0.7567, 0.5625, 0.75, 0.5625, 0.625, 0.5625, 0.6875, 0.5, 0.6875, 0.5, 0.625, 0.625, 0.8125, 0.5625, 0.8125, 0.5625, 0.7567, 0.625, 0.7567, 0.625, 0.625, 0.625, 0.6875, 0.5625, 0.6875, 0.5625, 0.625, 0.625, 0.5625, 0.5625, 0.5625, 0.5625, 0.5625, 0.625, 0.5625, 0.625, 0.5625, 0.625, 0.625, 0.5625, 0.625, 0.5625, 0.5625, 0.5625, 0.875, 0.5625, 0.8125, 0.625, 0.8125, 0.625, 0.875, 0.6875, 0.5625, 0.625, 0.5625, 0.625, 0.5625, 0.6875, 0.5625, 0.6875, 0.7567, 0.625, 0.7567, 0.625, 0.75, 0.6875, 0.75, 0.6875, 0.7567, 0.6875, 0.8125, 0.625, 0.8125, 0.625, 0.7567, 0.6875, 0.6875, 0.6875, 0.75, 0.625, 0.75, 0.625, 0.6875, 0.6875, 0.875, 0.6875, 0.9375, 0.625, 0.9375, 0.625, 0.875, 0.6875, 0.9375, 0.6406, 1.0, 0.625, 0.9375, 0.625, 0.6875, 0.625, 0.75, 0.5625, 0.75, 0.5625, 0.6875, 0.6875, 0.5625, 0.6875, 0.625, 0.625, 0.625, 0.625, 0.5625, 0.5625, 0.6875, 0.5625, 0.75, 0.5, 0.75, 0.5, 0.6875, 0.75, 0.9375, 0.7031, 1.0, 0.6875, 0.9375, 0.75, 0.7567, 0.6875, 0.7567, 0.6875, 0.75, 0.75, 0.75, 0.75, 0.5625, 0.6875, 0.5625, 0.6875, 0.5625, 0.75, 0.5625, 0.1875, 0.7567, 0.125, 0.7567, 0.125, 0.75, 0.1875, 0.75, 0.75, 0.7567, 0.75, 0.8125, 0.6875, 0.8125, 0.6875, 0.7567, 0.75, 0.875, 0.75, 0.9375, 0.6875, 0.9375, 0.6875, 0.875, 0.75, 0.625, 0.75, 0.6875, 0.6875, 0.6875, 0.6875, 0.625, 0.75, 0.5625, 0.75, 0.625, 0.6875, 0.625, 0.6875, 0.5625, 0.125, 0.625, 0.0625, 0.625, 0.0625, 0.5625, 0.125, 0.5625, 0.125, 0.75, 0.125, 0.7567, 0.0625, 0.7567, 0.0625, 0.75, 0.125, 0.875, 0.0625, 0.875, 0.0625, 0.8125, 0.125, 0.8125, 0.125, 0.6875, 0.0625, 0.6875, 0.0625, 0.625, 0.125, 0.625, 0.125, 0.5625, 0.0625, 0.5625, 0.0625, 0.5625, 0.125, 0.5625, 0.125, 0.8125, 0.0625, 0.8125, 0.0625, 0.7567, 0.125, 0.7567, 0.125, 0.9375, 0.0625, 0.9375, 0.0625, 0.875, 0.125, 0.875, 0.0625, 0.9375, 0.0, 0.9375, 0.0, 0.875, 0.0625, 0.875, 0.0625, 0.8125, 0.0, 0.8125, -0.0009375, 0.7567, 0.0625, 0.7567, 0.0625, 0.625, 0.0, 0.625, 0.0, 0.5625, 0.0625, 0.5625, 0.0625, 0.5625, 0.0, 0.5625, 0.0, 0.5625, 0.0625, 0.5625, 0.0625, 0.6875, 0.0, 0.6875, 0.0, 0.625, 0.0625, 0.625, 0.0625, 0.875, 0.0, 0.875, 0.0, 0.8125, 0.0625, 0.8125, 0.01562, 1.0, 0.0, 0.9375, 0.0625, 0.9375, 1.0, 0.6875, 0.9375, 0.6875, 0.9375, 0.625, 1.0, 0.625, 1.0, 0.875, 0.9375, 0.875, 0.9375, 0.8125, 1.0, 0.8125, 0.9531, 1.0, 0.9375, 0.9375, 1.0, 0.9375, 1.0, 0.9375, 0.9375, 0.9375, 0.9375, 0.875, 1.0, 0.875, 1.0, 0.8125, 0.9375, 0.8125, 0.9375, 0.7567, 1.001, 0.7567, 1.0, 0.625, 0.9375, 0.625, 0.9375, 0.5625, 1.0, 0.5625, 1.0, 0.5625, 0.9375, 0.5625, 0.9375, 0.5625, 1.0, 0.5625, 0.9375, 0.875, 0.875, 0.875, 0.875, 0.8125, 0.9375, 0.8125, 0.8906, 1.0, 0.875, 0.9375, 0.9375, 0.9375, 0.9375, 0.9375, 0.875, 0.9375, 0.875, 0.875, 0.9375, 0.875, 0.9375, 0.8125, 0.875, 0.8125, 0.875, 0.7567, 0.9375, 0.7567, 0.9375, 0.625, 0.875, 0.625, 0.875, 0.5625, 0.9375, 0.5625, 0.9375, 0.5625, 0.875, 0.5625, 0.875, 0.5625, 0.9375, 0.5625, 0.9375, 0.6875, 0.875, 0.6875, 0.875, 0.625, 0.9375, 0.625, 0.8281, 1.0, 0.8125, 0.9375, 0.875, 0.9375, 0.875, 0.9375, 0.8125, 0.9375, 0.8125, 0.875, 0.875, 0.875, 0.875, 0.8125, 0.8125, 0.8125, 0.8125, 0.7567, 0.875, 0.7567, 0.875, 0.625, 0.8125, 0.625, 0.8125, 0.5625, 0.875, 0.5625, 0.875, 0.5625, 0.8125, 0.5625, 0.8125, 0.5625, 0.875, 0.5625, 0.875, 0.6875, 0.8125, 0.6875, 0.8125, 0.625, 0.875, 0.625, 0.875, 0.875, 0.8125, 0.875, 0.8125, 0.8125, 0.875, 0.8125, 0.8125, 0.9375, 0.75, 0.9375, 0.75, 0.875, 0.8125, 0.875, 0.8125, 0.8125, 0.75, 0.8125, 0.75, 0.7567, 0.8125, 0.7567, 0.8125, 0.625, 0.75, 0.625, 0.75, 0.5625, 0.8125, 0.5625, 0.8125, 0.5625, 0.75, 0.5625, 0.75, 0.5625, 0.8125, 0.5625, 0.8125, 0.6875, 0.75, 0.6875, 0.75, 0.625, 0.8125, 0.625, 0.8125, 0.875, 0.75, 0.875, 0.75, 0.8125, 0.8125, 0.8125, 0.7656, 1.0, 0.75, 0.9375, 0.8125, 0.9375, 0.8125, 0.75, 0.75, 0.75, 0.75, 0.6875, 0.8125, 0.6875, 0.875, 0.75, 0.8125, 0.75, 0.8125, 0.6875, 0.875, 0.6875, 0.9375, 0.75, 0.875, 0.75, 0.875, 0.6875, 0.9375, 0.6875, 1.0, 0.75, 0.9375, 0.75, 0.9375, 0.6875, 1.0, 0.6875, 0.0625, 0.75, 0.0, 0.75, 0.0, 0.6875, 0.0625, 0.6875, 0.125, 0.75, 0.0625, 0.75, 0.0625, 0.6875, 0.125, 0.6875, 0.75, 0.8125, 0.75, 0.875, 0.6875, 0.875, 0.6875, 0.8125, 0.625, 0.875, 0.625, 0.8125, 0.6875, 0.8125, 0.6875, 0.875, 0.375, 0.5625, 0.375, 0.625, 0.3125, 0.625, 0.3125, 0.5625, 0.625, 0.9375, 0.5781, 1.0, 0.5625, 0.9375, 0.5625, 0.9375, 0.5156, 1.0, 0.5, 0.9375, 0.375, 0.9375, 0.375, 0.875, 0.4375, 0.875, 0.4375, 0.9375, 0.5, 0.75, 0.4375, 0.75, 0.4375, 0.6875, 0.5, 0.6875, 0.25, 0.6875, 0.25, 0.625, 0.3125, 0.625, 0.3125, 0.6875, 0.25, 0.9375, 0.1875, 0.9375, 0.1875, 0.875, 0.25, 0.875, 0.1406, 1.0, 0.125, 0.9375, 0.1875, 0.9375, 0.5625, 0.875, 0.5625, 0.9375, 0.5, 0.9375, 0.5, 0.875, 0.3125, 0.5625, 0.25, 0.5625, 0.1875, 0.5625, 0.125, 0.5625, 0.0625, 0.5625, 0.0, 0.5625, 0.9375, 0.5625, 0.875, 0.5625, 0.8125, 0.5625, 0.75, 0.5625, 0.6875, 0.5625, 0.625, 0.5625, 0.5625, 0.5625, 0.5, 0.5625, 0.4375, 0.5625, 0.375, 0.5625, 0.4375, 0.625, 0.375, 0.625, 0.375, 0.5625, 0.4375, 0.5625, 0.25, 0.625, 0.25, 0.6875, 0.1875, 0.6875, 0.1875, 0.625, 0.625, 0.9375, 0.5625, 0.9375, 0.5625, 0.875, 0.625, 0.875, 0.875, 0.75, 0.875, 0.7567, 0.8125, 0.7567, 0.8125, 0.75, 0.3125, 0.75, 0.3125, 0.7567, 0.25, 0.7567, 0.25, 0.75, 0.75, 0.6875, 0.75, 0.75, 0.6875, 0.75, 0.6875, 0.6875, 0.9375, 0.75, 0.9375, 0.7567, 0.875, 0.7567, 0.875, 0.75, 0.07812, 1.0, 0.0625, 0.9375, 0.125, 0.9375, 0.6875, 0.625, 0.6875, 0.6875, 0.625, 0.6875, 0.625, 0.625, 0.5, 0.625, 0.4375, 0.625, 0.4375, 0.5625, 0.5, 0.5625, 1.0, 0.75, 1.001, 0.7567, 0.9375, 0.7567, 0.9375, 0.75, 0.1875, 0.5625, 0.1875, 0.625, 0.125, 0.625, 0.125, 0.5625, 0.375, 0.625, 0.375, 0.6875, 0.3125, 0.6875, 0.3125, 0.625, 0.8125, 0.75, 0.8125, 0.7567, 0.75, 0.7567, 0.75, 0.75, 1.0, 0.5833, 1.0, 0.6667, 0.9583, 0.6667, 0.9583, 0.5833, 0.0625, 0.75, 0.0625, 0.7567, -0.0009375, 0.7567, 0.0, 0.75])
me_torus.materials.append(mat_material_001)
me_torus.materials.append(mat_material)
me_torus.update()

# ---- objects
ob_torus = bpy.data.objects.new('Torus', me_torus)

# ---- transforms, parenting, visibility, modifiers, constraints
ob_torus.location = (0.0, 0.0, 0.0)
_m = ob_torus.modifiers.new('EdgeSplit', 'EDGE_SPLIT')
_m.use_edge_angle = False

# ---- collection membership
col_collection.objects.link(ob_torus)

# ---- scene / render settings (as saved in the file)
scene.frame_start = 1; scene.frame_end = 24; scene.frame_set(2)
scene.render.engine = 'BLENDER_EEVEE_NEXT'
scene.cycles.sampling_pattern = 'TABULATED_SOBOL'
scene.view_settings.view_transform = 'Filmic'
bpy.context.view_layer.update()

# ---- added for rendering (the .blend has no active camera and no usable light): camera, sun
cam_auto = bpy.data.cameras.new('AutoCamera')
cam_auto.lens = 50.0
cam_auto.sensor_width = 36.0
cam_auto.clip_end = 1000.0
ob_auto_camera = bpy.data.objects.new('AutoCamera', cam_auto)
scene.collection.objects.link(ob_auto_camera)
ob_auto_camera.location = (0.185045, -0.222054, 0.153917)
ob_auto_camera.rotation_euler = (1.09748, -7.21219e-08, 0.694738)
scene.camera = ob_auto_camera
light_auto_sun = bpy.data.lights.new('AutoSun', 'SUN')
light_auto_sun.energy = 3.0
light_auto_sun.angle = 0.0523599
ob_auto_sun = bpy.data.objects.new('AutoSun', light_auto_sun)
scene.collection.objects.link(ob_auto_sun)
ob_auto_sun.rotation_euler = (0.872665, 0.174533, 0.523599)
bpy.context.view_layer.update()
